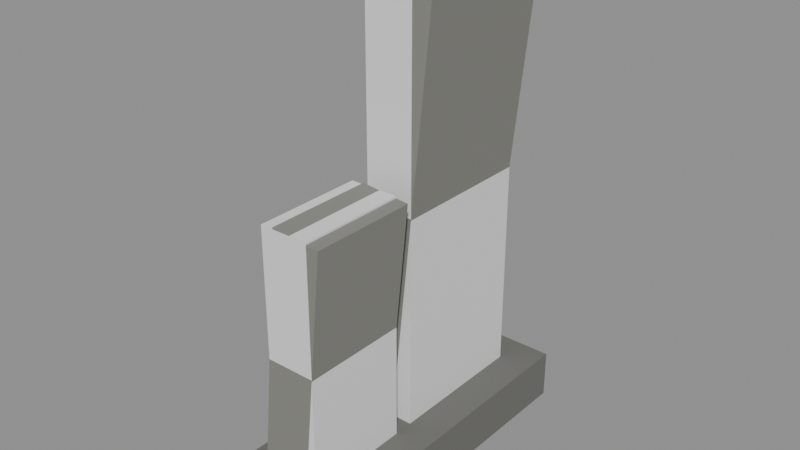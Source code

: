 # Source: stele.blend  (saved by Blender 5.3.31; exported with 4.5.12 LTS)
import bpy
from mathutils import Matrix  # noqa: F401  (used for matrix-valued properties, if any)

bpy.ops.wm.read_factory_settings(use_empty=True)
scene = bpy.context.scene
scene.name = 'Scene'

# ---- collections
col_solids = bpy.data.collections.new('solids'); scene.collection.children.link(col_solids)

# ---- materials (node trees are filled in below, after node groups)
mat_6e6e6a = bpy.data.materials.new('#6e6e6a')
mat_6e6e6a.use_backface_culling = True
mat_6e6e6a.diffuse_color = (0.1559, 0.1559, 0.1441, 1.0)
mat_85857f = bpy.data.materials.new('#85857f')
mat_85857f.use_backface_culling = True
mat_85857f.diffuse_color = (0.2346, 0.2346, 0.2122, 1.0)
mat_8a4038 = bpy.data.materials.new('#8a4038')
mat_8a4038.use_backface_culling = True
mat_8a4038.diffuse_color = (0.2542, 0.05127, 0.03955, 1.0)
mat_c9a13a = bpy.data.materials.new('#c9a13a')
mat_c9a13a.use_backface_culling = True
mat_c9a13a.diffuse_color = (0.5841, 0.3564, 0.04231, 1.0)

# ---- material node trees
mat_6e6e6a.use_nodes = True; mat_6e6e6a.node_tree.nodes.clear()
_N = mat_6e6e6a.node_tree.nodes; _L = mat_6e6e6a.node_tree.links
n0 = _N.new('ShaderNodeBsdfPrincipled'); n0.name = 'Principled BSDF'; n0.location = (-200, 100)
n0.inputs[0].default_value = (0.1559, 0.1559, 0.1441, 1.0)
n0.inputs[2].default_value = 0.9
n0.inputs[10].default_value = 0.005
n1 = _N.new('ShaderNodeOutputMaterial'); n1.name = 'Material Output'; n1.location = (200, 100)
_L.new(n0.outputs[0], n1.inputs[0])
n1.is_active_output = True
mat_85857f.use_nodes = True; mat_85857f.node_tree.nodes.clear()
_N = mat_85857f.node_tree.nodes; _L = mat_85857f.node_tree.links
n0 = _N.new('ShaderNodeBsdfPrincipled'); n0.name = 'Principled BSDF'; n0.location = (-200, 100)
n0.inputs[0].default_value = (0.2346, 0.2346, 0.2122, 1.0)
n0.inputs[2].default_value = 0.9
n0.inputs[10].default_value = 0.005
n1 = _N.new('ShaderNodeOutputMaterial'); n1.name = 'Material Output'; n1.location = (200, 100)
_L.new(n0.outputs[0], n1.inputs[0])
n1.is_active_output = True
mat_8a4038.use_nodes = True; mat_8a4038.node_tree.nodes.clear()
_N = mat_8a4038.node_tree.nodes; _L = mat_8a4038.node_tree.links
n0 = _N.new('ShaderNodeBsdfPrincipled'); n0.name = 'Principled BSDF'; n0.location = (-200, 100)
n0.inputs[0].default_value = (0.2542, 0.05127, 0.03955, 1.0)
n0.inputs[2].default_value = 0.9
n0.inputs[10].default_value = 0.005
n1 = _N.new('ShaderNodeOutputMaterial'); n1.name = 'Material Output'; n1.location = (200, 100)
_L.new(n0.outputs[0], n1.inputs[0])
n1.is_active_output = True
mat_c9a13a.use_nodes = True; mat_c9a13a.node_tree.nodes.clear()
_N = mat_c9a13a.node_tree.nodes; _L = mat_c9a13a.node_tree.links
n0 = _N.new('ShaderNodeBsdfPrincipled'); n0.name = 'Principled BSDF'; n0.location = (-200, 100)
n0.inputs[0].default_value = (0.5841, 0.3564, 0.04231, 1.0)
n0.inputs[2].default_value = 0.9
n0.inputs[10].default_value = 0.005
n1 = _N.new('ShaderNodeOutputMaterial'); n1.name = 'Material Output'; n1.location = (200, 100)
_L.new(n0.outputs[0], n1.inputs[0])
n1.is_active_output = True

# ---- meshes
me_00__6e6e6a = bpy.data.meshes.new('00_#6e6e6a')
me_00__6e6e6a.from_pydata([(-0.6, 1.7, 0.0), (-0.6, -1.7, 0.0), (-0.6, 1.7, 0.5), (-0.6, -1.7, 0.5), (0.6, 1.7, 0.0), (0.6, -1.7, 0.0), (0.6, 1.7, 0.5), (0.6, -1.7, 0.5)], [], [(0, 1, 3, 2), (2, 3, 7, 6), (6, 7, 5, 4), (4, 5, 1, 0), (2, 6, 4, 0), (7, 3, 1, 5)])
me_00__6e6e6a.materials.append(mat_6e6e6a)
me_00__6e6e6a.update()
me_01__85857f = bpy.data.meshes.new('01_#85857f')
me_01__85857f.from_pydata([(-0.4784, 1.35, 0.4364), (-0.4784, -0.15, 0.4364), (-0.01913, 1.35, 5.013), (-0.01913, -0.15, 5.013), (0.01913, 1.35, 0.3865), (0.01913, -0.15, 0.3865), (0.4784, 1.35, 4.964), (0.4784, -0.15, 4.964), (-0.3785, -0.35, 0.4315), (-0.3785, -1.45, 0.4315), (-0.119, -0.35, 3.018), (-0.119, -1.45, 3.018), (0.119, -0.35, 0.3815), (0.119, -1.45, 0.3815), (0.3785, -0.35, 2.969), (0.3785, -1.45, 2.969)], [], [(0, 1, 3, 2), (2, 3, 7, 6), (6, 7, 5, 4), (4, 5, 1, 0), (2, 6, 4, 0), (7, 3, 1, 5), (8, 9, 11, 10), (10, 11, 15, 14), (14, 15, 13, 12), (12, 13, 9, 8), (10, 14, 12, 8), (15, 11, 9, 13)])
me_01__85857f.materials.append(mat_85857f)
me_01__85857f.update()
me_02__8a4038_noshadow_r320 = bpy.data.meshes.new('02_#8a4038_noshadow_r320')
me_02__8a4038_noshadow_r320.from_pydata([(-0.26, 1.15, 3.9), (-0.34, 1.15, 3.9), (-0.26, 1.076, 4.175), (-0.34, 1.076, 4.175), (-0.26, 0.875, 4.376), (-0.34, 0.875, 4.376), (-0.26, 0.6, 4.45), (-0.34, 0.6, 4.45), (-0.26, 0.325, 4.376), (-0.34, 0.325, 4.376), (-0.26, 0.1237, 4.175), (-0.34, 0.1237, 4.175), (-0.26, 0.05, 3.9), (-0.34, 0.05, 3.9), (-0.26, 0.1237, 3.625), (-0.34, 0.1237, 3.625), (-0.26, 0.325, 3.424), (-0.34, 0.325, 3.424), (-0.26, 0.6, 3.35), (-0.34, 0.6, 3.35), (-0.26, 0.875, 3.424), (-0.34, 0.875, 3.424), (-0.26, 1.076, 3.625), (-0.34, 1.076, 3.625)], [], [(0, 1, 3, 2), (2, 3, 5, 4), (4, 5, 7, 6), (6, 7, 9, 8), (8, 9, 11, 10), (10, 11, 13, 12), (12, 13, 15, 14), (14, 15, 17, 16), (16, 17, 19, 18), (18, 19, 21, 20), (3, 1, 23, 21, 19, 17, 15, 13, 11, 9, 7, 5), (20, 21, 23, 22), (22, 23, 1, 0), (0, 2, 4, 6, 8, 10, 12, 14, 16, 18, 20, 22)])
me_02__8a4038_noshadow_r320.polygons.foreach_set('use_smooth', [1, 1, 1, 1, 1, 1, 1, 1, 1, 1, 0, 1, 1, 0])
_k = set([(0, 2), (0, 22), (1, 3), (1, 23), (2, 4), (3, 5), (4, 6), (5, 7), (6, 8), (7, 9), (8, 10), (9, 11), (10, 12), (11, 13), (12, 14), (13, 15), (14, 16), (15, 17), (16, 18), (17, 19), (18, 20), (19, 21), (20, 22), (21, 23)])
me_02__8a4038_noshadow_r320.attributes.new('sharp_edge', 'BOOLEAN', 'EDGE').data.foreach_set('value', [ (min(e.vertices), max(e.vertices)) in _k for e in me_02__8a4038_noshadow_r320.edges])
me_02__8a4038_noshadow_r320.materials.append(mat_8a4038)
me_02__8a4038_noshadow_r320.update()
me_03__c9a13a_noshadow_r320 = bpy.data.meshes.new('03_#c9a13a_noshadow_r320')
me_03__c9a13a_noshadow_r320.from_pydata([(-0.34, 1.25, 2.79), (-0.34, -0.05, 2.79), (-0.34, 1.25, 3.01), (-0.34, -0.05, 3.01), (-0.26, 1.25, 2.79), (-0.26, -0.05, 2.79), (-0.26, 1.25, 3.01), (-0.26, -0.05, 3.01)], [], [(0, 1, 3, 2), (2, 3, 7, 6), (6, 7, 5, 4), (4, 5, 1, 0), (2, 6, 4, 0), (7, 3, 1, 5)])
me_03__c9a13a_noshadow_r320.materials.append(mat_c9a13a)
me_03__c9a13a_noshadow_r320.update()
me_solid = bpy.data.meshes.new('solid')
me_solid.from_pydata([(-0.5, -0.5, -0.5), (-0.5, -0.5, 0.5), (-0.5, 0.5, -0.5), (-0.5, 0.5, 0.5), (0.5, -0.5, -0.5), (0.5, -0.5, 0.5), (0.5, 0.5, -0.5), (0.5, 0.5, 0.5)], [], [(0, 1, 3, 2), (2, 3, 7, 6), (6, 7, 5, 4), (4, 5, 1, 0), (2, 6, 4, 0), (7, 3, 1, 5)])
me_solid.update()

# ---- objects
ob_00__6e6e6a = bpy.data.objects.new('00_#6e6e6a', me_00__6e6e6a)
ob_01__85857f = bpy.data.objects.new('01_#85857f', me_01__85857f)
ob_02__8a4038_noshadow_r320 = bpy.data.objects.new('02_#8a4038_noshadow_r320', me_02__8a4038_noshadow_r320)
ob_03__c9a13a_noshadow_r320 = bpy.data.objects.new('03_#c9a13a_noshadow_r320', me_03__c9a13a_noshadow_r320)
ob_solid = bpy.data.objects.new('solid', me_solid)
ob_solid_001 = bpy.data.objects.new('solid.001', me_solid)

# ---- transforms, parenting, visibility, modifiers, constraints
ob_00__6e6e6a.location = (0.0, 0.0, 0.0)
ob_01__85857f.location = (0.0, 0.0, 0.0)
ob_02__8a4038_noshadow_r320.location = (0.0, 0.0, 0.0)
ob_03__c9a13a_noshadow_r320.location = (0.0, 0.0, 0.0)
ob_solid.location = (0.0, 0.6, 2.7)
ob_solid.rotation_euler = (1.571, -0.0, 0.0)
ob_solid.scale = (0.5, 4.6, 1.5)
ob_solid.display_type = 'WIRE'
ob_solid_001.location = (0.0, -0.9, 1.7)
ob_solid_001.rotation_euler = (1.571, -0.0, 0.0)
ob_solid_001.scale = (0.5, 2.6, 1.1)
ob_solid_001.display_type = 'WIRE'

# ---- collection membership
scene.collection.objects.link(ob_00__6e6e6a)
scene.collection.objects.link(ob_01__85857f)
scene.collection.objects.link(ob_02__8a4038_noshadow_r320)
scene.collection.objects.link(ob_03__c9a13a_noshadow_r320)
col_solids.objects.link(ob_solid)
col_solids.objects.link(ob_solid_001)

# ---- scene / render settings (as saved in the file)
scene.frame_start = 1; scene.frame_end = 250; scene.frame_set(1)
scene.render.engine = 'BLENDER_EEVEE_NEXT'
scene.render.bake_bias = 0.0
scene.render.bake_samples = 0
scene.render.compositor_device = 'GPU'
scene.eevee.use_volume_custom_range = False
scene.eevee.fast_gi_thickness_near = 0.1
scene.eevee.fast_gi_thickness_far = 0.0
scene.eevee.ray_tracing_options.screen_trace_thickness = 0.1
bpy.context.view_layer.update()

# ---- added for rendering (the .blend has no active camera and no usable light): camera, sun + grey world if the file has none
cam_auto = bpy.data.cameras.new('AutoCamera')
cam_auto.lens = 50.0
cam_auto.sensor_width = 36.0
cam_auto.clip_end = 1000.0
ob_auto_camera = bpy.data.objects.new('AutoCamera', cam_auto)
scene.collection.objects.link(ob_auto_camera)
ob_auto_camera.location = (5.71358, -6.8563, 7.0776)
ob_auto_camera.rotation_euler = (1.09748, -7.21219e-08, 0.694738)
scene.camera = ob_auto_camera
light_auto_sun = bpy.data.lights.new('AutoSun', 'SUN')
light_auto_sun.energy = 3.0
light_auto_sun.angle = 0.0523599
ob_auto_sun = bpy.data.objects.new('AutoSun', light_auto_sun)
scene.collection.objects.link(ob_auto_sun)
ob_auto_sun.rotation_euler = (0.872665, 0.174533, 0.523599)
if scene.world is None:
    world_auto = bpy.data.worlds.new('AutoWorld')
    world_auto.color = (0.3, 0.3, 0.3)
    scene.world = world_auto
bpy.context.view_layer.update()
